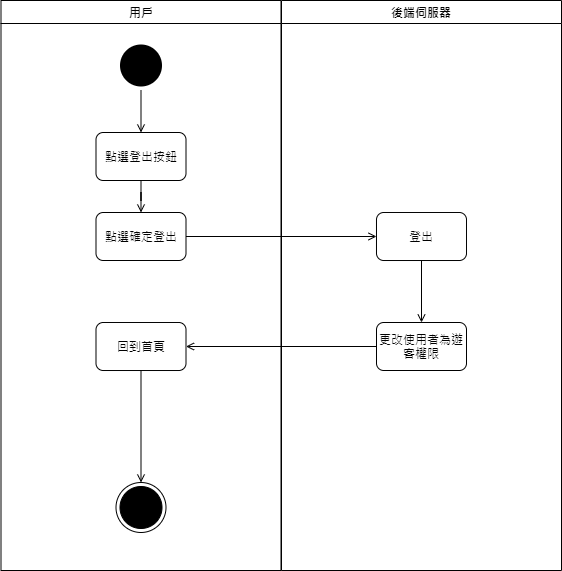

The diagram above was exported from draw.io. Its source (the exported page's mxGraphModel, read from the mxfile embedded in the PNG):
<mxGraphModel dx="434" dy="575" grid="1" gridSize="10" guides="1" tooltips="1" connect="1" arrows="1" fold="1" page="1" pageScale="1" pageWidth="1169" pageHeight="826" background="#ffffff" math="0" shadow="0">
  <root>
    <mxCell id="0" />
    <mxCell id="1" parent="0" />
    <mxCell id="2" value="用戶" style="swimlane;whiteSpace=wrap" parent="1" vertex="1">
      <mxGeometry x="164.5" y="128" width="280" height="570" as="geometry" />
    </mxCell>
    <mxCell id="5" value="" style="ellipse;shape=startState;fillColor=#000000;strokeColor=none;" parent="2" vertex="1">
      <mxGeometry x="115" y="40" width="50" height="50" as="geometry" />
    </mxCell>
    <mxCell id="g6Gnsz7NScy_0bntoR4G-6" value="" style="ellipse;html=1;shape=endState;fillColor=#000000;shadow=0;sketch=0;" parent="2" vertex="1">
      <mxGeometry x="115" y="482" width="50" height="50" as="geometry" />
    </mxCell>
    <mxCell id="IDT3EfE-vRJPlMDlAlsL-7" value="點選確定登出" style="rounded=1;whiteSpace=wrap;html=1;" parent="2" vertex="1">
      <mxGeometry x="95" y="212" width="90" height="48" as="geometry" />
    </mxCell>
    <mxCell id="IDT3EfE-vRJPlMDlAlsL-15" style="edgeStyle=orthogonalEdgeStyle;rounded=0;orthogonalLoop=1;jettySize=auto;html=1;endArrow=open;endFill=0;" parent="2" source="IDT3EfE-vRJPlMDlAlsL-13" target="g6Gnsz7NScy_0bntoR4G-6" edge="1">
      <mxGeometry relative="1" as="geometry" />
    </mxCell>
    <mxCell id="IDT3EfE-vRJPlMDlAlsL-13" value="回到首頁" style="rounded=1;whiteSpace=wrap;html=1;" parent="2" vertex="1">
      <mxGeometry x="95" y="322" width="90" height="48" as="geometry" />
    </mxCell>
    <mxCell id="3" value="後端伺服器" style="swimlane;whiteSpace=wrap" parent="1" vertex="1">
      <mxGeometry x="445" y="128" width="280" height="570" as="geometry" />
    </mxCell>
    <mxCell id="IDT3EfE-vRJPlMDlAlsL-10" value="登出" style="rounded=1;whiteSpace=wrap;html=1;" parent="3" vertex="1">
      <mxGeometry x="95" y="212" width="90" height="48" as="geometry" />
    </mxCell>
    <mxCell id="IDT3EfE-vRJPlMDlAlsL-12" value="更改使用者為遊客權限" style="rounded=1;whiteSpace=wrap;html=1;" parent="3" vertex="1">
      <mxGeometry x="95" y="322" width="90" height="48" as="geometry" />
    </mxCell>
    <mxCell id="IDT3EfE-vRJPlMDlAlsL-11" style="edgeStyle=orthogonalEdgeStyle;rounded=0;orthogonalLoop=1;jettySize=auto;html=1;endArrow=open;endFill=0;" parent="3" source="IDT3EfE-vRJPlMDlAlsL-10" target="IDT3EfE-vRJPlMDlAlsL-12" edge="1">
      <mxGeometry relative="1" as="geometry">
        <mxPoint x="140" y="332" as="targetPoint" />
      </mxGeometry>
    </mxCell>
    <mxCell id="IDT3EfE-vRJPlMDlAlsL-8" style="edgeStyle=orthogonalEdgeStyle;rounded=0;orthogonalLoop=1;jettySize=auto;html=1;endArrow=open;endFill=0;" parent="1" source="IDT3EfE-vRJPlMDlAlsL-5" target="IDT3EfE-vRJPlMDlAlsL-7" edge="1">
      <mxGeometry relative="1" as="geometry" />
    </mxCell>
    <mxCell id="IDT3EfE-vRJPlMDlAlsL-5" value="點選登出按鈕" style="rounded=1;whiteSpace=wrap;html=1;" parent="1" vertex="1">
      <mxGeometry x="259.5" y="260" width="90" height="48" as="geometry" />
    </mxCell>
    <mxCell id="IDT3EfE-vRJPlMDlAlsL-6" style="edgeStyle=orthogonalEdgeStyle;rounded=0;orthogonalLoop=1;jettySize=auto;html=1;endArrow=open;endFill=0;" parent="1" source="5" target="IDT3EfE-vRJPlMDlAlsL-5" edge="1">
      <mxGeometry relative="1" as="geometry" />
    </mxCell>
    <mxCell id="IDT3EfE-vRJPlMDlAlsL-9" style="edgeStyle=orthogonalEdgeStyle;rounded=0;orthogonalLoop=1;jettySize=auto;html=1;endArrow=open;endFill=0;" parent="1" source="IDT3EfE-vRJPlMDlAlsL-7" target="IDT3EfE-vRJPlMDlAlsL-10" edge="1">
      <mxGeometry relative="1" as="geometry">
        <mxPoint x="530" y="364" as="targetPoint" />
      </mxGeometry>
    </mxCell>
    <mxCell id="IDT3EfE-vRJPlMDlAlsL-14" style="edgeStyle=orthogonalEdgeStyle;rounded=0;orthogonalLoop=1;jettySize=auto;html=1;endArrow=open;endFill=0;" parent="1" source="IDT3EfE-vRJPlMDlAlsL-12" target="IDT3EfE-vRJPlMDlAlsL-13" edge="1">
      <mxGeometry relative="1" as="geometry" />
    </mxCell>
  </root>
</mxGraphModel>